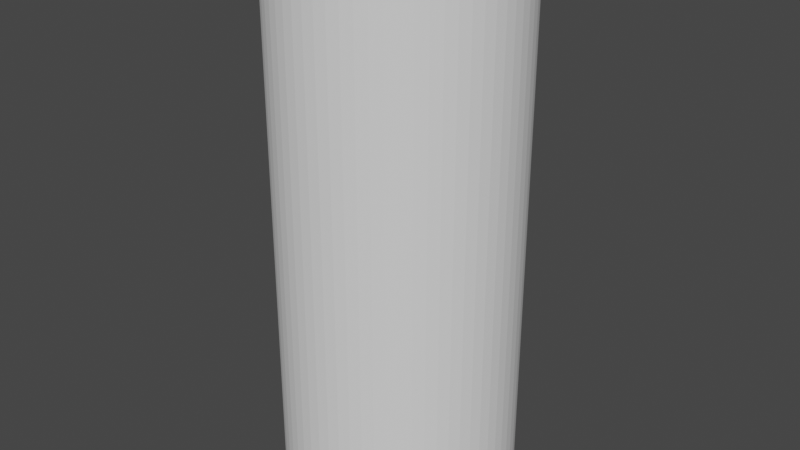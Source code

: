 # Source: Tunnel_Fragment.blend  (saved by Blender 2.92.15; exported with 4.5.12 LTS)
import bpy
from mathutils import Matrix  # noqa: F401  (used for matrix-valued properties, if any)

bpy.ops.wm.read_factory_settings(use_empty=True)
scene = bpy.context.scene
scene.name = 'Scene'

# ---- world
world_world = bpy.data.worlds.new('World'); scene.world = world_world
world_world.use_nodes = True; world_world.node_tree.nodes.clear()
_N = world_world.node_tree.nodes; _L = world_world.node_tree.links
n0 = _N.new('ShaderNodeOutputWorld'); n0.name = 'World Output'; n0.location = (300, 300)
n1 = _N.new('ShaderNodeBackground'); n1.name = 'Background'; n1.location = (10, 300)
n1.inputs[0].default_value = (0.05088, 0.05088, 0.05088, 1.0)
_L.new(n1.outputs[0], n0.inputs[0])
n0.is_active_output = True
world_world.color = (0.05088, 0.05088, 0.05088)
world_world.use_sun_shadow = False
world_world.sun_shadow_jitter_overblur = 0.0

# ---- meshes
me_cylinder_001 = bpy.data.meshes.new('Cylinder.001')
me_cylinder_001.from_pydata([(0.0, 4.335, -10.0), (0.0, 4.335, 10.0), (0.4249, 4.314, -10.0), (0.4249, 4.314, 10.0), (0.8457, 4.252, -10.0), (0.8457, 4.252, 10.0), (1.258, 4.148, -10.0), (1.258, 4.148, 10.0), (1.659, 4.005, -10.0), (1.659, 4.005, 10.0), (2.043, 3.823, -10.0), (2.043, 3.823, 10.0), (2.408, 3.604, -10.0), (2.408, 3.604, 10.0), (2.75, 3.351, -10.0), (2.75, 3.351, 10.0), (3.065, 3.065, -10.0), (3.065, 3.065, 10.0), (3.351, 2.75, -10.0), (3.351, 2.75, 10.0), (3.604, 2.408, -10.0), (3.604, 2.408, 10.0), (3.823, 2.043, -10.0), (3.823, 2.043, 10.0), (4.005, 1.659, -10.0), (4.005, 1.659, 10.0), (4.148, 1.258, -10.0), (4.148, 1.258, 10.0), (4.252, 0.8457, -10.0), (4.252, 0.8457, 10.0), (4.314, 0.4249, -10.0), (4.314, 0.4249, 10.0), (4.335, -7.063e-07, -10.0), (4.335, -7.063e-07, 10.0), (4.314, -0.4249, -10.0), (4.314, -0.4249, 10.0), (4.252, -0.8457, -10.0), (4.252, -0.8457, 10.0), (4.148, -1.258, -10.0), (4.148, -1.258, 10.0), (4.005, -1.659, -10.0), (4.005, -1.659, 10.0), (3.823, -2.043, -10.0), (3.823, -2.043, 10.0), (3.604, -2.408, -10.0), (3.604, -2.408, 10.0), (3.351, -2.75, -10.0), (3.351, -2.75, 10.0), (3.065, -3.065, -10.0), (3.065, -3.065, 10.0), (2.75, -3.351, -10.0), (2.75, -3.351, 10.0), (2.408, -3.604, -10.0), (2.408, -3.604, 10.0), (2.043, -3.823, -10.0), (2.043, -3.823, 10.0), (1.659, -4.005, -10.0), (1.659, -4.005, 10.0), (1.258, -4.148, -10.0), (1.258, -4.148, 10.0), (0.8457, -4.252, -10.0), (0.8457, -4.252, 10.0), (0.4249, -4.314, -10.0), (0.4249, -4.314, 10.0), (-3.48e-06, -4.335, -10.0), (-3.48e-06, -4.335, 10.0), (-0.4249, -4.314, -10.0), (-0.4249, -4.314, 10.0), (-0.8457, -4.252, -10.0), (-0.8457, -4.252, 10.0), (-1.258, -4.148, -10.0), (-1.258, -4.148, 10.0), (-1.659, -4.005, -10.0), (-1.659, -4.005, 10.0), (-2.043, -3.823, -10.0), (-2.043, -3.823, 10.0), (-2.408, -3.604, -10.0), (-2.408, -3.604, 10.0), (-2.75, -3.351, -10.0), (-2.75, -3.351, 10.0), (-3.065, -3.065, -10.0), (-3.065, -3.065, 10.0), (-3.351, -2.75, -10.0), (-3.351, -2.75, 10.0), (-3.604, -2.408, -10.0), (-3.604, -2.408, 10.0), (-3.823, -2.043, -10.0), (-3.823, -2.043, 10.0), (-4.005, -1.659, -10.0), (-4.005, -1.659, 10.0), (-4.148, -1.258, -10.0), (-4.148, -1.258, 10.0), (-4.252, -0.8457, -10.0), (-4.252, -0.8457, 10.0), (-4.314, -0.4249, -10.0), (-4.314, -0.4249, 10.0), (-4.335, -2.015e-06, -10.0), (-4.335, -2.015e-06, 10.0), (-4.314, 0.4249, -10.0), (-4.314, 0.4249, 10.0), (-4.252, 0.8457, -10.0), (-4.252, 0.8457, 10.0), (-4.148, 1.258, -10.0), (-4.148, 1.258, 10.0), (-4.005, 1.659, -10.0), (-4.005, 1.659, 10.0), (-3.823, 2.043, -10.0), (-3.823, 2.043, 10.0), (-3.604, 2.408, -10.0), (-3.604, 2.408, 10.0), (-3.351, 2.75, -10.0), (-3.351, 2.75, 10.0), (-3.065, 3.065, -10.0), (-3.065, 3.065, 10.0), (-2.75, 3.351, -10.0), (-2.75, 3.351, 10.0), (-2.408, 3.604, -10.0), (-2.408, 3.604, 10.0), (-2.043, 3.823, -10.0), (-2.043, 3.823, 10.0), (-1.659, 4.005, -10.0), (-1.659, 4.005, 10.0), (-1.258, 4.148, -10.0), (-1.258, 4.148, 10.0), (-0.8457, 4.252, -10.0), (-0.8457, 4.252, 10.0), (-0.4249, 4.314, -10.0), (-0.4249, 4.314, 10.0), (0.0, 4.046, -10.0), (0.3966, -4.026, -10.0), (0.3966, -4.026, 10.0), (-3.568, 1.907, 10.0), (-0.3966, 4.026, -10.0), (0.0, 4.046, 10.0), (-3.128, 2.567, 10.0), (-0.3966, 4.026, 10.0), (-3.364, 2.248, 10.0), (0.3966, 4.026, -10.0), (0.3966, 4.026, 10.0), (-3.248e-06, -4.046, -10.0), (-3.248e-06, -4.046, 10.0), (0.7893, 3.968, -10.0), (0.7893, 3.968, 10.0), (-2.567, -3.128, 10.0), (-2.248, -3.364, 10.0), (-0.3966, -4.026, -10.0), (-1.907, -3.568, 10.0), (-0.3966, -4.026, 10.0), (3.872, 1.174, 10.0), (4.026, 0.3966, 10.0), (3.968, 0.7893, 10.0), (1.174, 3.872, -10.0), (1.174, 3.872, 10.0), (-0.7893, -3.968, -10.0), (-0.7893, -3.968, 10.0), (-4.026, -0.3966, 10.0), (-3.968, -0.7893, 10.0), (-3.872, -1.174, 10.0), (1.548, 3.738, -10.0), (1.548, 3.738, 10.0), (-1.174, -3.872, -10.0), (-1.174, -3.872, 10.0), (0.7893, -3.968, 10.0), (1.174, -3.872, 10.0), (-1.548, -3.738, -10.0), (-1.548, -3.738, 10.0), (1.907, 3.568, -10.0), (1.907, 3.568, 10.0), (1.548, -3.738, 10.0), (2.248, 3.364, -10.0), (2.248, 3.364, 10.0), (2.248, -3.364, 10.0), (1.907, -3.568, 10.0), (2.861, -2.861, 10.0), (-1.907, -3.568, -10.0), (2.567, -3.128, 10.0), (-1.174, 3.872, 10.0), (-0.7893, 3.968, 10.0), (2.567, 3.128, -10.0), (2.567, 3.128, 10.0), (-2.248, -3.364, -10.0), (4.046, -6.592e-07, -10.0), (4.046, -6.592e-07, 10.0), (3.128, -2.567, 10.0), (3.568, -1.907, 10.0), (3.364, -2.248, 10.0), (3.872, -1.174, 10.0), (3.738, -1.548, 10.0), (-2.567, -3.128, -10.0), (2.861, 2.861, -10.0), (2.861, 2.861, 10.0), (4.026, -0.3966, -10.0), (4.026, -0.3966, 10.0), (3.128, 2.567, -10.0), (3.128, 2.567, 10.0), (-2.861, -2.861, -10.0), (-2.861, -2.861, 10.0), (3.968, -0.7893, -10.0), (3.968, -0.7893, 10.0), (-3.128, -2.567, -10.0), (3.364, 2.248, -10.0), (-3.128, -2.567, 10.0), (3.364, 2.248, 10.0), (-3.872, 1.174, 10.0), (-3.738, 1.548, 10.0), (3.872, -1.174, -10.0), (-2.567, 3.128, 10.0), (-2.861, 2.861, 10.0), (-1.548, 3.738, 10.0), (-1.907, 3.568, 10.0), (3.568, 1.907, -10.0), (-2.248, 3.364, 10.0), (3.568, 1.907, 10.0), (-3.364, -2.248, -10.0), (-3.364, -2.248, 10.0), (3.738, -1.548, -10.0), (3.738, 1.548, -10.0), (3.738, 1.548, 10.0), (-3.568, -1.907, -10.0), (-3.568, -1.907, 10.0), (3.568, -1.907, -10.0), (-4.046, -1.881e-06, 10.0), (-4.026, 0.3966, 10.0), (-3.738, -1.548, 10.0), (3.872, 1.174, -10.0), (-3.738, -1.548, -10.0), (3.364, -2.248, -10.0), (3.968, 0.7893, -10.0), (3.128, -2.567, -10.0), (-3.872, -1.174, -10.0), (4.026, 0.3966, -10.0), (2.861, -2.861, -10.0), (-3.968, -0.7893, -10.0), (2.567, -3.128, -10.0), (-4.026, -0.3966, -10.0), (-3.968, 0.7893, 10.0), (2.248, -3.364, -10.0), (-4.046, -1.881e-06, -10.0), (1.548, -3.738, -10.0), (1.907, -3.568, -10.0), (-4.026, 0.3966, -10.0), (-3.968, 0.7893, -10.0), (-2.248, 3.364, -10.0), (-1.907, 3.568, -10.0), (-1.548, 3.738, -10.0), (1.174, -3.872, -10.0), (-3.872, 1.174, -10.0), (0.7893, -3.968, -10.0), (-3.738, 1.548, -10.0), (-3.568, 1.907, -10.0), (-3.364, 2.248, -10.0), (-3.128, 2.567, -10.0), (-2.861, 2.861, -10.0), (-2.567, 3.128, -10.0), (-0.7893, 3.968, -10.0), (-1.174, 3.872, -10.0)], [], [(0, 1, 3, 2), (2, 3, 5, 4), (4, 5, 7, 6), (6, 7, 9, 8), (8, 9, 11, 10), (10, 11, 13, 12), (12, 13, 15, 14), (14, 15, 17, 16), (16, 17, 19, 18), (18, 19, 21, 20), (20, 21, 23, 22), (22, 23, 25, 24), (24, 25, 27, 26), (26, 27, 29, 28), (28, 29, 31, 30), (30, 31, 33, 32), (32, 33, 35, 34), (34, 35, 37, 36), (36, 37, 39, 38), (38, 39, 41, 40), (40, 41, 43, 42), (42, 43, 45, 44), (44, 45, 47, 46), (46, 47, 49, 48), (48, 49, 51, 50), (50, 51, 53, 52), (52, 53, 55, 54), (54, 55, 57, 56), (56, 57, 59, 58), (58, 59, 61, 60), (60, 61, 63, 62), (62, 63, 65, 64), (64, 65, 67, 66), (66, 67, 69, 68), (68, 69, 71, 70), (70, 71, 73, 72), (72, 73, 75, 74), (74, 75, 77, 76), (76, 77, 79, 78), (78, 79, 81, 80), (80, 81, 83, 82), (82, 83, 85, 84), (84, 85, 87, 86), (86, 87, 89, 88), (88, 89, 91, 90), (90, 91, 93, 92), (92, 93, 95, 94), (94, 95, 97, 96), (96, 97, 99, 98), (98, 99, 101, 100), (100, 101, 103, 102), (102, 103, 105, 104), (104, 105, 107, 106), (106, 107, 109, 108), (108, 109, 111, 110), (110, 111, 113, 112), (112, 113, 115, 114), (114, 115, 117, 116), (116, 117, 119, 118), (118, 119, 121, 120), (120, 121, 123, 122), (122, 123, 125, 124), (124, 125, 127, 126), (126, 127, 1, 0), (133, 128, 137, 138), (138, 137, 141, 142), (142, 141, 151, 152), (152, 151, 158, 159), (159, 158, 166, 167), (167, 166, 169, 170), (170, 169, 178, 179), (179, 178, 189, 190), (189, 193, 194, 190), (193, 200, 202, 194), (200, 210, 212, 202), (210, 216, 217, 212), (148, 217, 216, 224), (150, 148, 224, 227), (149, 150, 227, 230), (181, 182, 149, 230), (181, 191, 192, 182), (191, 197, 198, 192), (197, 205, 186, 198), (187, 186, 205, 215), (184, 187, 215, 220), (185, 184, 220, 226), (183, 185, 226, 228), (173, 183, 228, 231), (175, 173, 231, 233), (171, 175, 233, 236), (172, 171, 236, 239), (168, 172, 239, 238), (163, 168, 238, 245), (162, 163, 245, 247), (130, 162, 247, 129), (129, 139, 140, 130), (139, 145, 147, 140), (145, 153, 154, 147), (153, 160, 161, 154), (160, 164, 165, 161), (146, 165, 164, 174), (144, 146, 174, 180), (143, 144, 180, 188), (195, 196, 143, 188), (196, 195, 199, 201), (201, 199, 213, 214), (214, 213, 218, 219), (225, 223, 219, 218), (229, 157, 223, 225), (232, 156, 157, 229), (234, 155, 156, 232), (237, 221, 155, 234), (240, 222, 221, 237), (241, 235, 222, 240), (246, 203, 235, 241), (248, 204, 203, 246), (249, 131, 204, 248), (250, 136, 131, 249), (251, 134, 136, 250), (252, 207, 134, 251), (253, 206, 207, 252), (242, 211, 206, 253), (243, 209, 211, 242), (244, 208, 209, 243), (255, 176, 208, 244), (254, 177, 176, 255), (177, 254, 132, 135), (128, 133, 135, 132), (117, 115, 113, 111, 109, 107, 105, 103, 101, 99, 97, 95, 93, 91, 89, 87, 85, 214, 219, 223, 157, 156, 155, 221, 222, 235, 203, 204, 131, 136, 134, 207, 206, 211), (214, 85, 83, 81, 79, 77, 75, 73, 71, 69, 67, 65, 63, 61, 59, 57, 55, 53, 51, 49, 47, 45, 43, 41, 39, 37, 35, 33, 31, 29, 27, 25, 23, 21, 19, 17, 15, 13, 11, 9, 7, 5, 3, 1, 127, 125, 123, 121, 119, 117, 211, 209, 208, 176, 177, 135, 133, 138, 142, 152, 159, 167, 170, 179, 190, 194, 202, 212, 217, 148, 150, 149, 182, 192, 198, 186, 187, 184, 185, 183, 173, 175, 171, 172, 168, 163, 162, 130, 140, 147, 154, 161, 165, 146, 144, 143, 196, 201), (6, 8, 10, 12, 14, 16, 18, 20, 22, 24, 26, 28, 30, 32, 34, 36, 38, 205, 197, 191, 181, 230, 227, 224, 216, 210, 200, 193, 189, 178, 169, 166, 158, 151), (205, 38, 40, 42, 44, 46, 48, 50, 52, 54, 56, 58, 60, 62, 64, 66, 68, 70, 72, 74, 76, 78, 80, 82, 84, 86, 88, 90, 92, 94, 96, 98, 100, 102, 104, 106, 108, 110, 112, 114, 116, 118, 120, 122, 124, 126, 0, 2, 4, 6, 151, 141, 137, 128, 132, 254, 255, 244, 243, 242, 253, 252, 251, 250, 249, 248, 246, 241, 240, 237, 234, 232, 229, 225, 218, 213, 199, 195, 188, 180, 174, 164, 160, 153, 145, 139, 129, 247, 245, 238, 239, 236, 233, 231, 228, 226, 220, 215)])
_uv = me_cylinder_001.uv_layers.new(name='UVMap')
_uv.uv.foreach_set('vector', [1.0, 0.5, 1.0, 1.0, 0.9844, 1.0, 0.9844, 0.5, 0.9844, 0.5, 0.9844, 1.0, 0.9688, 1.0, 0.9688, 0.5, 0.9688, 0.5, 0.9688, 1.0, 0.9531, 1.0, 0.9531, 0.5, 0.9531, 0.5, 0.9531, 1.0, 0.9375, 1.0, 0.9375, 0.5, 0.9375, 0.5, 0.9375, 1.0, 0.9219, 1.0, 0.9219, 0.5, 0.9219, 0.5, 0.9219, 1.0, 0.9062, 1.0, 0.9062, 0.5, 0.9062, 0.5, 0.9062, 1.0, 0.8906, 1.0, 0.8906, 0.5, 0.8906, 0.5, 0.8906, 1.0, 0.875, 1.0, 0.875, 0.5, 0.875, 0.5, 0.875, 1.0, 0.8594, 1.0, 0.8594, 0.5, 0.8594, 0.5, 0.8594, 1.0, 0.8438, 1.0, 0.8438, 0.5, 0.8438, 0.5, 0.8438, 1.0, 0.8281, 1.0, 0.8281, 0.5, 0.8281, 0.5, 0.8281, 1.0, 0.8125, 1.0, 0.8125, 0.5, 0.8125, 0.5, 0.8125, 1.0, 0.7969, 1.0, 0.7969, 0.5, 0.7969, 0.5, 0.7969, 1.0, 0.7812, 1.0, 0.7812, 0.5, 0.7812, 0.5, 0.7812, 1.0, 0.7656, 1.0, 0.7656, 0.5, 0.7656, 0.5, 0.7656, 1.0, 0.75, 1.0, 0.75, 0.5, 0.75, 0.5, 0.75, 1.0, 0.7344, 1.0, 0.7344, 0.5, 0.7344, 0.5, 0.7344, 1.0, 0.7188, 1.0, 0.7188, 0.5, 0.7188, 0.5, 0.7188, 1.0, 0.7031, 1.0, 0.7031, 0.5, 0.7031, 0.5, 0.7031, 1.0, 0.6875, 1.0, 0.6875, 0.5, 0.6875, 0.5, 0.6875, 1.0, 0.6719, 1.0, 0.6719, 0.5, 0.6719, 0.5, 0.6719, 1.0, 0.6562, 1.0, 0.6562, 0.5, 0.6562, 0.5, 0.6562, 1.0, 0.6406, 1.0, 0.6406, 0.5, 0.6406, 0.5, 0.6406, 1.0, 0.625, 1.0, 0.625, 0.5, 0.625, 0.5, 0.625, 1.0, 0.6094, 1.0, 0.6094, 0.5, 0.6094, 0.5, 0.6094, 1.0, 0.5938, 1.0, 0.5938, 0.5, 0.5938, 0.5, 0.5938, 1.0, 0.5781, 1.0, 0.5781, 0.5, 0.5781, 0.5, 0.5781, 1.0, 0.5625, 1.0, 0.5625, 0.5, 0.5625, 0.5, 0.5625, 1.0, 0.5469, 1.0, 0.5469, 0.5, 0.5469, 0.5, 0.5469, 1.0, 0.5312, 1.0, 0.5312, 0.5, 0.5312, 0.5, 0.5312, 1.0, 0.5156, 1.0, 0.5156, 0.5, 0.5156, 0.5, 0.5156, 1.0, 0.5, 1.0, 0.5, 0.5, 0.5, 0.5, 0.5, 1.0, 0.4844, 1.0, 0.4844, 0.5, 0.4844, 0.5, 0.4844, 1.0, 0.4688, 1.0, 0.4688, 0.5, 0.4688, 0.5, 0.4688, 1.0, 0.4531, 1.0, 0.4531, 0.5, 0.4531, 0.5, 0.4531, 1.0, 0.4375, 1.0, 0.4375, 0.5, 0.4375, 0.5, 0.4375, 1.0, 0.4219, 1.0, 0.4219, 0.5, 0.4219, 0.5, 0.4219, 1.0, 0.4062, 1.0, 0.4062, 0.5, 0.4062, 0.5, 0.4062, 1.0, 0.3906, 1.0, 0.3906, 0.5, 0.3906, 0.5, 0.3906, 1.0, 0.375, 1.0, 0.375, 0.5, 0.375, 0.5, 0.375, 1.0, 0.3594, 1.0, 0.3594, 0.5, 0.3594, 0.5, 0.3594, 1.0, 0.3438, 1.0, 0.3438, 0.5, 0.3438, 0.5, 0.3438, 1.0, 0.3281, 1.0, 0.3281, 0.5, 0.3281, 0.5, 0.3281, 1.0, 0.3125, 1.0, 0.3125, 0.5, 0.3125, 0.5, 0.3125, 1.0, 0.2969, 1.0, 0.2969, 0.5, 0.2969, 0.5, 0.2969, 1.0, 0.2812, 1.0, 0.2812, 0.5, 0.2812, 0.5, 0.2812, 1.0, 0.2656, 1.0, 0.2656, 0.5, 0.2656, 0.5, 0.2656, 1.0, 0.25, 1.0, 0.25, 0.5, 0.25, 0.5, 0.25, 1.0, 0.2344, 1.0, 0.2344, 0.5, 0.2344, 0.5, 0.2344, 1.0, 0.2188, 1.0, 0.2188, 0.5, 0.2188, 0.5, 0.2188, 1.0, 0.2031, 1.0, 0.2031, 0.5, 0.2031, 0.5, 0.2031, 1.0, 0.1875, 1.0, 0.1875, 0.5, 0.1875, 0.5, 0.1875, 1.0, 0.1719, 1.0, 0.1719, 0.5, 0.1719, 0.5, 0.1719, 1.0, 0.1562, 1.0, 0.1562, 0.5, 0.1562, 0.5, 0.1562, 1.0, 0.1406, 1.0, 0.1406, 0.5, 0.1406, 0.5, 0.1406, 1.0, 0.125, 1.0, 0.125, 0.5, 0.125, 0.5, 0.125, 1.0, 0.1094, 1.0, 0.1094, 0.5, 0.1094, 0.5, 0.1094, 1.0, 0.09375, 1.0, 0.09375, 0.5, 0.09375, 0.5, 0.09375, 1.0, 0.07812, 1.0, 0.07812, 0.5, 0.07812, 0.5, 0.07812, 1.0, 0.0625, 1.0, 0.0625, 0.5, 0.0625, 0.5, 0.0625, 1.0, 0.04688, 1.0, 0.04688, 0.5, 0.04688, 0.5, 0.04688, 1.0, 0.03125, 1.0, 0.03125, 0.5, 0.03125, 0.5, 0.03125, 1.0, 0.01562, 1.0, 0.01562, 0.5, 0.01562, 0.5, 0.01562, 1.0, 0.0, 1.0, 0.0, 0.5, 1.0, 0.9616, 1.0, 0.5384, 0.9844, 0.5384, 0.9844, 0.9616, 0.9844, 0.9616, 0.9844, 0.5384, 0.9688, 0.5384, 0.9688, 0.9616, 0.9688, 0.9616, 0.9688, 0.5384, 0.9531, 0.5384, 0.9531, 0.9616, 0.9531, 0.9616, 0.9531, 0.5384, 0.9375, 0.5384, 0.9375, 0.9616, 0.9375, 0.9616, 0.9375, 0.5384, 0.9219, 0.5384, 0.9219, 0.9616, 0.9219, 0.9616, 0.9219, 0.5384, 0.9062, 0.5384, 0.9062, 0.9616, 0.9062, 0.9616, 0.9062, 0.5384, 0.8906, 0.5384, 0.8906, 0.9616, 0.8906, 0.9616, 0.8906, 0.5384, 0.875, 0.5384, 0.875, 0.9616, 0.875, 0.5384, 0.8594, 0.5384, 0.8594, 0.9616, 0.875, 0.9616, 0.8594, 0.5384, 0.8438, 0.5384, 0.8438, 0.9616, 0.8594, 0.9616, 0.8438, 0.5384, 0.8281, 0.5384, 0.8281, 0.9616, 0.8438, 0.9616, 0.8281, 0.5384, 0.8125, 0.5384, 0.8125, 0.9616, 0.8281, 0.9616, 0.7969, 0.9616, 0.8125, 0.9616, 0.8125, 0.5384, 0.7969, 0.5384, 0.7812, 0.9616, 0.7969, 0.9616, 0.7969, 0.5384, 0.7812, 0.5384, 0.7656, 0.9616, 0.7812, 0.9616, 0.7813, 0.5384, 0.7656, 0.5384, 0.75, 0.5384, 0.75, 0.9616, 0.7656, 0.9616, 0.7656, 0.5384, 0.75, 0.5384, 0.7344, 0.5384, 0.7344, 0.9616, 0.75, 0.9616, 0.7344, 0.5384, 0.7188, 0.5384, 0.7188, 0.9616, 0.7344, 0.9616, 0.7188, 0.5384, 0.7031, 0.5384, 0.7031, 0.9616, 0.7188, 0.9616, 0.6875, 0.9616, 0.7031, 0.9616, 0.7031, 0.5384, 0.6875, 0.5384, 0.6719, 0.9616, 0.6875, 0.9616, 0.6875, 0.5384, 0.6719, 0.5384, 0.6562, 0.9616, 0.6719, 0.9616, 0.6719, 0.5384, 0.6562, 0.5384, 0.6406, 0.9616, 0.6562, 0.9616, 0.6562, 0.5384, 0.6406, 0.5384, 0.625, 0.9616, 0.6406, 0.9616, 0.6406, 0.5384, 0.625, 0.5384, 0.6094, 0.9616, 0.625, 0.9616, 0.625, 0.5384, 0.6094, 0.5384, 0.5938, 0.9616, 0.6094, 0.9616, 0.6094, 0.5384, 0.5938, 0.5384, 0.5781, 0.9616, 0.5938, 0.9616, 0.5938, 0.5384, 0.5781, 0.5384, 0.5625, 0.9616, 0.5781, 0.9616, 0.5781, 0.5384, 0.5625, 0.5384, 0.5469, 0.9616, 0.5625, 0.9616, 0.5625, 0.5384, 0.5469, 0.5384, 0.5312, 0.9616, 0.5469, 0.9616, 0.5469, 0.5384, 0.5312, 0.5384, 0.5156, 0.9616, 0.5312, 0.9616, 0.5312, 0.5384, 0.5156, 0.5384, 0.5156, 0.5384, 0.5, 0.5384, 0.5, 0.9616, 0.5156, 0.9616, 0.5, 0.5384, 0.4844, 0.5384, 0.4844, 0.9616, 0.5, 0.9616, 0.4844, 0.5384, 0.4688, 0.5384, 0.4688, 0.9616, 0.4844, 0.9616, 0.4688, 0.5384, 0.4531, 0.5384, 0.4531, 0.9616, 0.4688, 0.9616, 0.4531, 0.5384, 0.4375, 0.5384, 0.4375, 0.9616, 0.4531, 0.9616, 0.4219, 0.9616, 0.4375, 0.9616, 0.4375, 0.5384, 0.4219, 0.5384, 0.4062, 0.9616, 0.4219, 0.9616, 0.4219, 0.5384, 0.4062, 0.5384, 0.3906, 0.9616, 0.4062, 0.9616, 0.4062, 0.5384, 0.3906, 0.5384, 0.375, 0.5384, 0.375, 0.9616, 0.3906, 0.9616, 0.3906, 0.5384, 0.375, 0.9616, 0.375, 0.5384, 0.3594, 0.5384, 0.3594, 0.9616, 0.3594, 0.9616, 0.3594, 0.5384, 0.3438, 0.5384, 0.3438, 0.9616, 0.3438, 0.9616, 0.3438, 0.5384, 0.3281, 0.5384, 0.3281, 0.9616, 0.3125, 0.5384, 0.3125, 0.9616, 0.3281, 0.9616, 0.3281, 0.5384, 0.2969, 0.5384, 0.2969, 0.9616, 0.3125, 0.9616, 0.3125, 0.5384, 0.2812, 0.5384, 0.2812, 0.9616, 0.2969, 0.9616, 0.2969, 0.5384, 0.2656, 0.5384, 0.2656, 0.9616, 0.2812, 0.9616, 0.2812, 0.5384, 0.25, 0.5384, 0.25, 0.9616, 0.2656, 0.9616, 0.2656, 0.5384, 0.2344, 0.5384, 0.2344, 0.9616, 0.25, 0.9616, 0.25, 0.5384, 0.2188, 0.5384, 0.2188, 0.9616, 0.2344, 0.9616, 0.2344, 0.5384, 0.2031, 0.5384, 0.2031, 0.9616, 0.2188, 0.9616, 0.2188, 0.5384, 0.1875, 0.5384, 0.1875, 0.9616, 0.2031, 0.9616, 0.2031, 0.5384, 0.1719, 0.5384, 0.1719, 0.9616, 0.1875, 0.9616, 0.1875, 0.5384, 0.1562, 0.5384, 0.1562, 0.9616, 0.1719, 0.9616, 0.1719, 0.5384, 0.1406, 0.5384, 0.1406, 0.9616, 0.1562, 0.9616, 0.1562, 0.5384, 0.125, 0.5384, 0.125, 0.9616, 0.1406, 0.9616, 0.1406, 0.5384, 0.1094, 0.5384, 0.1094, 0.9616, 0.125, 0.9616, 0.125, 0.5384, 0.09375, 0.5384, 0.09375, 0.9616, 0.1094, 0.9616, 0.1094, 0.5384, 0.07812, 0.5384, 0.07812, 0.9616, 0.09375, 0.9616, 0.09375, 0.5384, 0.0625, 0.5384, 0.0625, 0.9616, 0.07812, 0.9616, 0.07812, 0.5384, 0.04688, 0.5384, 0.04688, 0.9616, 0.0625, 0.9616, 0.0625, 0.5384, 0.03125, 0.5384, 0.03125, 0.9616, 0.04688, 0.9616, 0.04688, 0.5384, 0.03125, 0.9616, 0.03125, 0.5384, 0.01562, 0.5384, 0.01562, 0.9616, 0.0, 0.5384, 0.0, 0.9616, 0.01562, 0.9616, 0.01562, 0.5384, 0.1167, 0.4496, 0.09775, 0.4355, 0.08029, 0.4197, 0.06448, 0.4023, 0.05045, 0.3833, 0.03834, 0.3631, 0.02827, 0.3418, 0.02033, 0.3197, 0.01461, 0.2968, 0.01116, 0.2735, 0.01, 0.25, 0.01116, 0.2265, 0.01461, 0.2032, 0.02033, 0.1803, 0.02827, 0.1582, 0.03834, 0.1369, 0.05045, 0.1167, 0.06375, 0.1256, 0.05245, 0.1444, 0.04305, 0.1643, 0.03565, 0.185, 0.0303, 0.2063, 0.02708, 0.228, 0.026, 0.25, 0.02708, 0.272, 0.0303, 0.2937, 0.03565, 0.315, 0.04305, 0.3357, 0.05245, 0.3556, 0.06375, 0.3744, 0.07685, 0.3921, 0.09161, 0.4084, 0.1079, 0.4232, 0.1256, 0.4362, 0.06375, 0.1256, 0.05045, 0.1167, 0.06448, 0.09775, 0.08029, 0.08029, 0.09775, 0.06448, 0.1167, 0.05045, 0.1369, 0.03834, 0.1582, 0.02827, 0.1803, 0.02033, 0.2032, 0.01461, 0.2265, 0.01116, 0.25, 0.01, 0.2735, 0.01116, 0.2968, 0.01461, 0.3197, 0.02033, 0.3418, 0.02827, 0.3631, 0.03834, 0.3833, 0.05045, 0.4023, 0.06448, 0.4197, 0.08029, 0.4355, 0.09775, 0.4496, 0.1167, 0.4617, 0.1369, 0.4717, 0.1582, 0.4797, 0.1803, 0.4854, 0.2032, 0.4888, 0.2265, 0.49, 0.25, 0.4888, 0.2735, 0.4854, 0.2968, 0.4797, 0.3197, 0.4717, 0.3418, 0.4617, 0.3631, 0.4496, 0.3833, 0.4355, 0.4023, 0.4197, 0.4197, 0.4023, 0.4355, 0.3833, 0.4496, 0.3631, 0.4617, 0.3418, 0.4717, 0.3197, 0.4797, 0.2968, 0.4854, 0.2735, 0.4888, 0.25, 0.49, 0.2265, 0.4888, 0.2032, 0.4854, 0.1803, 0.4797, 0.1582, 0.4717, 0.1369, 0.4617, 0.1167, 0.4496, 0.1256, 0.4362, 0.1444, 0.4476, 0.1643, 0.4569, 0.185, 0.4644, 0.2063, 0.4697, 0.228, 0.4729, 0.25, 0.474, 0.272, 0.4729, 0.2937, 0.4697, 0.315, 0.4644, 0.3357, 0.4569, 0.3556, 0.4476, 0.3744, 0.4362, 0.3921, 0.4232, 0.4084, 0.4084, 0.4232, 0.3921, 0.4362, 0.3744, 0.4476, 0.3556, 0.4569, 0.3357, 0.4644, 0.315, 0.4697, 0.2937, 0.4729, 0.272, 0.474, 0.25, 0.4729, 0.228, 0.4697, 0.2063, 0.4644, 0.185, 0.4569, 0.1643, 0.4476, 0.1444, 0.4362, 0.1256, 0.4232, 0.1079, 0.4084, 0.09161, 0.3921, 0.07685, 0.3744, 0.06375, 0.3556, 0.05245, 0.3357, 0.04305, 0.315, 0.03565, 0.2937, 0.0303, 0.272, 0.02708, 0.25, 0.026, 0.228, 0.02708, 0.2063, 0.0303, 0.185, 0.03565, 0.1643, 0.04305, 0.1444, 0.05245, 0.1256, 0.06375, 0.1079, 0.07685, 0.09161, 0.09161, 0.07685, 0.1079, 0.8197, 0.4797, 0.8418, 0.4717, 0.8631, 0.4617, 0.8833, 0.4496, 0.9023, 0.4355, 0.9197, 0.4197, 0.9355, 0.4023, 0.9496, 0.3833, 0.9617, 0.3631, 0.9717, 0.3418, 0.9797, 0.3197, 0.9854, 0.2968, 0.9888, 0.2735, 0.99, 0.25, 0.9888, 0.2265, 0.9854, 0.2032, 0.9797, 0.1803, 0.9644, 0.185, 0.9697, 0.2063, 0.9729, 0.228, 0.974, 0.25, 0.9729, 0.272, 0.9697, 0.2937, 0.9644, 0.315, 0.9569, 0.3357, 0.9475, 0.3556, 0.9362, 0.3744, 0.9232, 0.3921, 0.9084, 0.4084, 0.8921, 0.4232, 0.8744, 0.4362, 0.8556, 0.4476, 0.8357, 0.4569, 0.815, 0.4644, 0.9644, 0.185, 0.9797, 0.1803, 0.9717, 0.1582, 0.9617, 0.1369, 0.9496, 0.1167, 0.9355, 0.09775, 0.9197, 0.08029, 0.9023, 0.06448, 0.8833, 0.05045, 0.8631, 0.03834, 0.8418, 0.02827, 0.8197, 0.02033, 0.7968, 0.01461, 0.7735, 0.01116, 0.75, 0.01, 0.7265, 0.01116, 0.7032, 0.01461, 0.6803, 0.02033, 0.6582, 0.02827, 0.6369, 0.03834, 0.6167, 0.05045, 0.5977, 0.06448, 0.5803, 0.08029, 0.5645, 0.09775, 0.5504, 0.1167, 0.5383, 0.1369, 0.5283, 0.1582, 0.5203, 0.1803, 0.5146, 0.2032, 0.5112, 0.2265, 0.51, 0.25, 0.5112, 0.2735, 0.5146, 0.2968, 0.5203, 0.3197, 0.5283, 0.3418, 0.5383, 0.3631, 0.5504, 0.3833, 0.5645, 0.4023, 0.5803, 0.4197, 0.5977, 0.4355, 0.6167, 0.4496, 0.6369, 0.4617, 0.6582, 0.4717, 0.6803, 0.4797, 0.7032, 0.4854, 0.7265, 0.4888, 0.75, 0.49, 0.7735, 0.4888, 0.7968, 0.4854, 0.8197, 0.4797, 0.815, 0.4644, 0.7937, 0.4697, 0.772, 0.4729, 0.75, 0.474, 0.728, 0.4729, 0.7063, 0.4697, 0.685, 0.4644, 0.6643, 0.4569, 0.6444, 0.4476, 0.6256, 0.4362, 0.6079, 0.4232, 0.5916, 0.4084, 0.5768, 0.3921, 0.5638, 0.3744, 0.5524, 0.3556, 0.5431, 0.3357, 0.5356, 0.315, 0.5303, 0.2937, 0.5271, 0.272, 0.526, 0.25, 0.5271, 0.228, 0.5303, 0.2063, 0.5356, 0.185, 0.5431, 0.1643, 0.5524, 0.1444, 0.5638, 0.1256, 0.5768, 0.1079, 0.5916, 0.09161, 0.6079, 0.07685, 0.6256, 0.06375, 0.6444, 0.05245, 0.6643, 0.04305, 0.685, 0.03565, 0.7063, 0.0303, 0.728, 0.02708, 0.75, 0.026, 0.772, 0.02708, 0.7937, 0.0303, 0.815, 0.03565, 0.8357, 0.04305, 0.8556, 0.05245, 0.8744, 0.06375, 0.8921, 0.07685, 0.9084, 0.09161, 0.9232, 0.1079, 0.9362, 0.1256, 0.9475, 0.1444, 0.9569, 0.1643])
me_cylinder_001.use_remesh_fix_poles = True
me_cylinder_001.use_remesh_preserve_attributes = False
me_cylinder_001.use_mirror_vertex_groups = False
me_cylinder_001.update()

# ---- objects
ob_tunnel_fragment = bpy.data.objects.new('Tunnel Fragment', me_cylinder_001)

# ---- transforms, parenting, visibility, modifiers, constraints
ob_tunnel_fragment.location = (0.0, 0.0, 10.0)
ob_tunnel_fragment.rotation_mode = 'XZY'
ob_tunnel_fragment.lineart.crease_threshold = 0.0

# ---- collection membership
scene.collection.objects.link(ob_tunnel_fragment)

# ---- scene / render settings (as saved in the file)
scene.frame_start = 1; scene.frame_end = 250; scene.frame_set(1)
scene.render.engine = 'BLENDER_EEVEE_NEXT'
scene.cycles.use_denoising = False
scene.cycles.samples = 128
scene.cycles.sampling_pattern = 'TABULATED_SOBOL'
scene.cycles.use_adaptive_sampling = False
scene.cycles.use_light_tree = False
scene.view_settings.view_transform = 'Filmic'
bpy.context.view_layer.update()

# ---- added for rendering (the .blend has no active camera and no usable light): camera, sun
cam_auto = bpy.data.cameras.new('AutoCamera')
cam_auto.lens = 50.0
cam_auto.sensor_width = 36.0
cam_auto.clip_end = 1000.0
ob_auto_camera = bpy.data.objects.new('AutoCamera', cam_auto)
scene.collection.objects.link(ob_auto_camera)
ob_auto_camera.location = (21.7051, -26.0461, 27.364)
ob_auto_camera.rotation_euler = (1.09748, -7.21219e-08, 0.694738)
scene.camera = ob_auto_camera
light_auto_sun = bpy.data.lights.new('AutoSun', 'SUN')
light_auto_sun.energy = 3.0
light_auto_sun.angle = 0.0523599
ob_auto_sun = bpy.data.objects.new('AutoSun', light_auto_sun)
scene.collection.objects.link(ob_auto_sun)
ob_auto_sun.rotation_euler = (0.872665, 0.174533, 0.523599)
bpy.context.view_layer.update()
